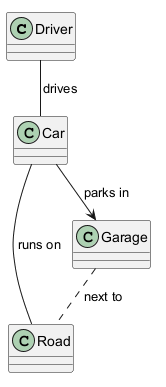

The diagram above was rendered by PlantUML. Its source (embedded in the PNG):
@startuml
class Driver
class Car
class Road
class Garage
Driver -- Car : drives >
Car -- Road : < runs on
Car --> Garage : parks in >
Garage .. Road : < next to
@enduml